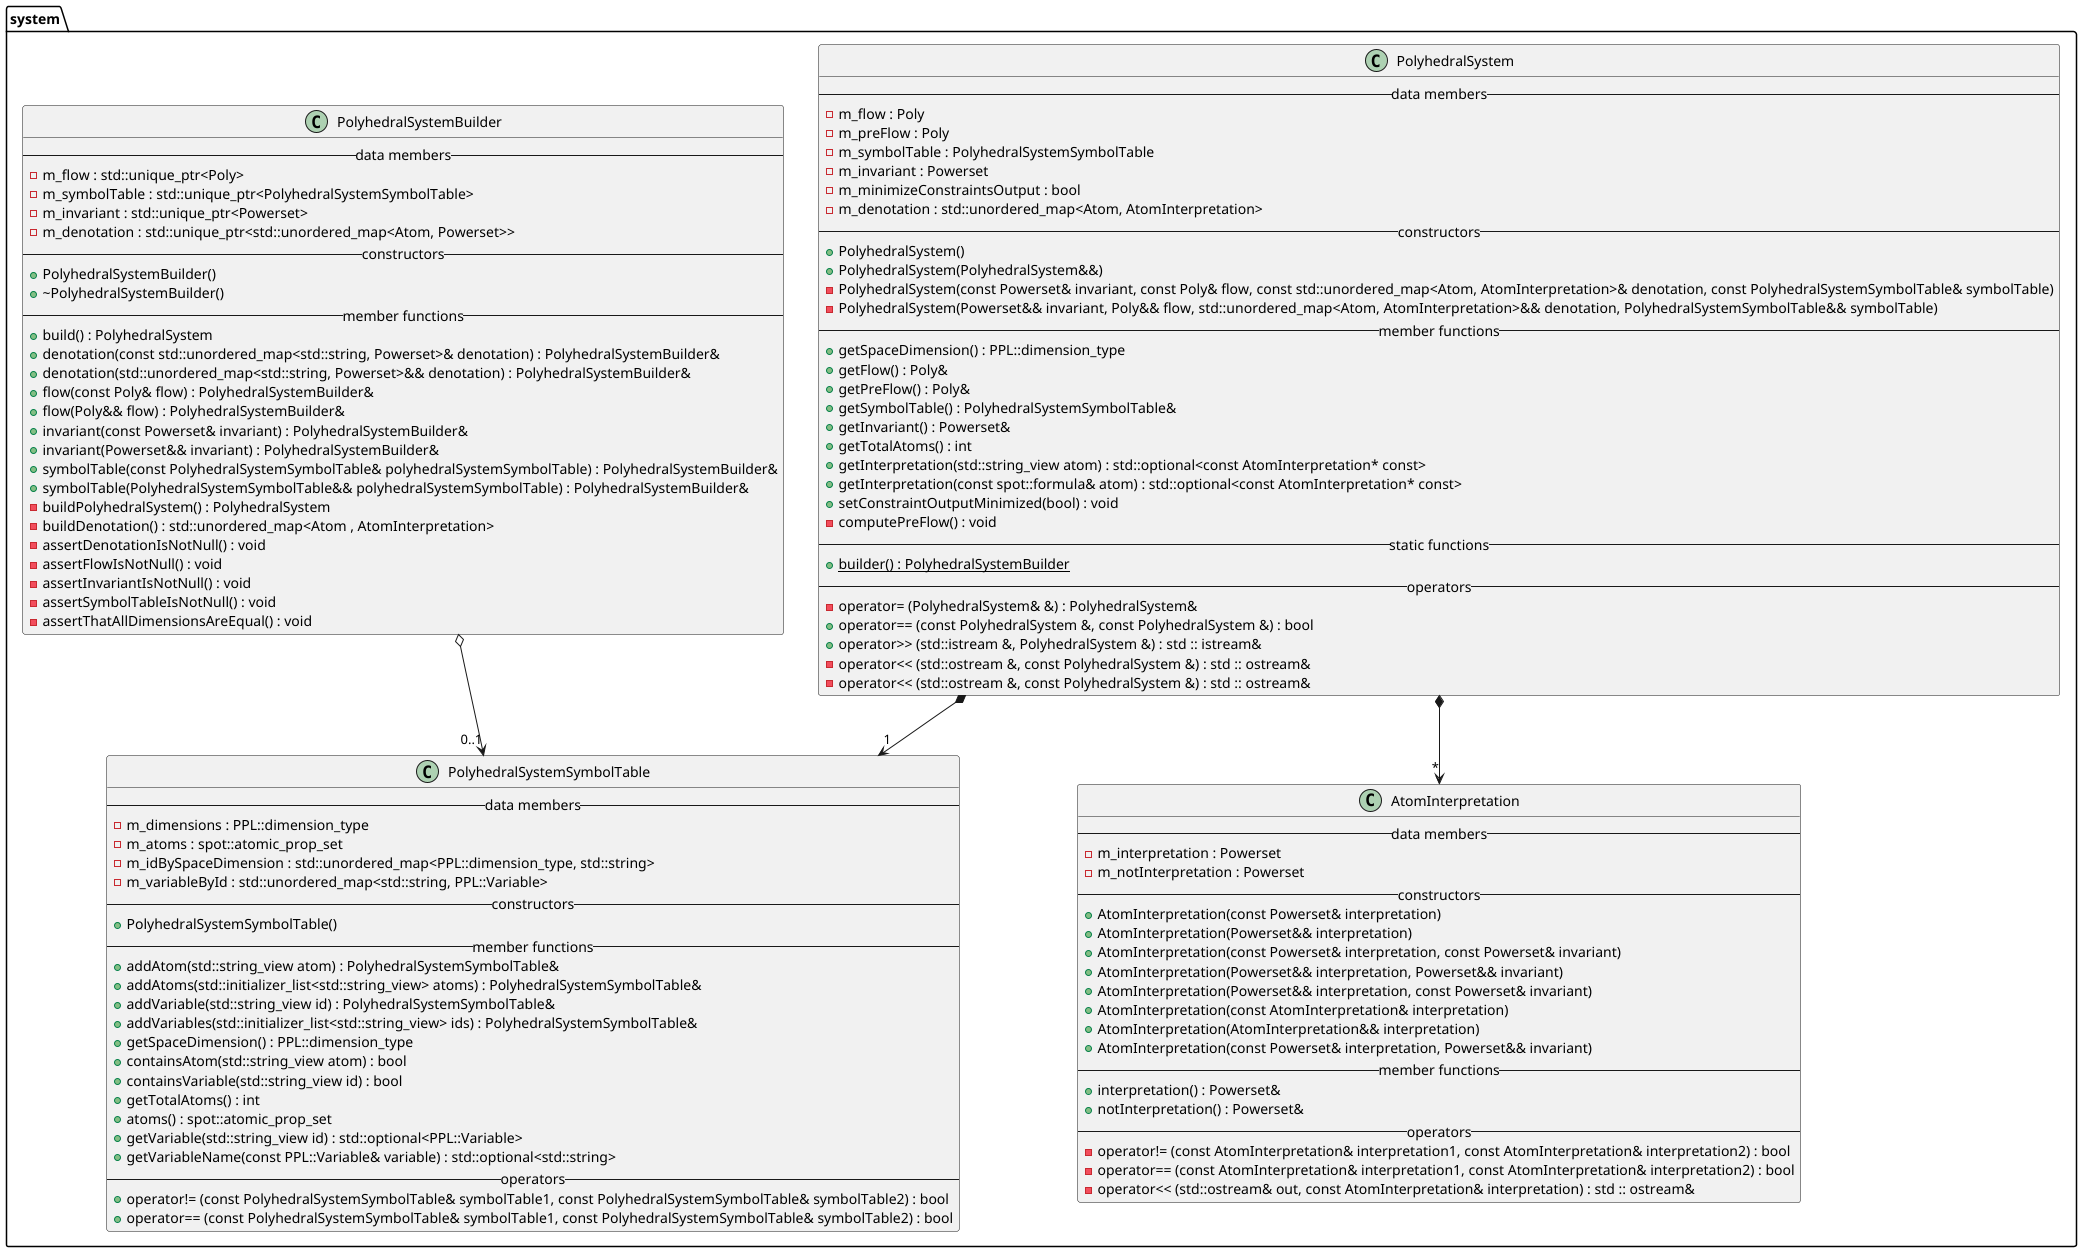

The diagram above was rendered by PlantUML. Its source (embedded in the PNG):
@startuml
package system {
    class AtomInterpretation {
        --data members--
        -m_interpretation : Powerset
        -m_notInterpretation : Powerset
        --constructors--
        +AtomInterpretation(const Powerset& interpretation)
        +AtomInterpretation(Powerset&& interpretation)
        +AtomInterpretation(const Powerset& interpretation, const Powerset& invariant)
        +AtomInterpretation(Powerset&& interpretation, Powerset&& invariant)
        +AtomInterpretation(Powerset&& interpretation, const Powerset& invariant)
        +AtomInterpretation(const AtomInterpretation& interpretation)
        +AtomInterpretation(AtomInterpretation&& interpretation)
        +AtomInterpretation(const Powerset& interpretation, Powerset&& invariant)
        --member functions--
        +interpretation() : Powerset&
        +notInterpretation() : Powerset&
        --operators--
        -operator!= (const AtomInterpretation& interpretation1, const AtomInterpretation& interpretation2) : bool
        -operator== (const AtomInterpretation& interpretation1, const AtomInterpretation& interpretation2) : bool
        -operator<< (std::ostream& out, const AtomInterpretation& interpretation) : std :: ostream&
    }

    class PolyhedralSystem {
        --data members--
        -m_flow : Poly
        -m_preFlow : Poly
        -m_symbolTable : PolyhedralSystemSymbolTable
        -m_invariant : Powerset
        -m_minimizeConstraintsOutput : bool
        -m_denotation : std::unordered_map<Atom, AtomInterpretation>
        --constructors--
        +PolyhedralSystem()
        +PolyhedralSystem(PolyhedralSystem&&)
        -PolyhedralSystem(const Powerset& invariant, const Poly& flow, const std::unordered_map<Atom, AtomInterpretation>& denotation, const PolyhedralSystemSymbolTable& symbolTable)
        -PolyhedralSystem(Powerset&& invariant, Poly&& flow, std::unordered_map<Atom, AtomInterpretation>&& denotation, PolyhedralSystemSymbolTable&& symbolTable)
        --member functions--
        +getSpaceDimension() : PPL::dimension_type
        +getFlow() : Poly&
        +getPreFlow() : Poly&
        +getSymbolTable() : PolyhedralSystemSymbolTable&
        +getInvariant() : Powerset&
        +getTotalAtoms() : int
        +getInterpretation(std::string_view atom) : std::optional<const AtomInterpretation* const>
        +getInterpretation(const spot::formula& atom) : std::optional<const AtomInterpretation* const>
        +setConstraintOutputMinimized(bool) : void
        -computePreFlow() : void
        --static functions--
        +{static} builder() : PolyhedralSystemBuilder
        --operators--
        -operator= (PolyhedralSystem& &) : PolyhedralSystem&
        +operator== (const PolyhedralSystem &, const PolyhedralSystem &) : bool
        +operator>> (std::istream &, PolyhedralSystem &) : std :: istream&
        -operator<< (std::ostream &, const PolyhedralSystem &) : std :: ostream&
        -operator<< (std::ostream &, const PolyhedralSystem &) : std :: ostream&
    }

    class PolyhedralSystemBuilder {
        --data members--
        -m_flow : std::unique_ptr<Poly>
        -m_symbolTable : std::unique_ptr<PolyhedralSystemSymbolTable>
        -m_invariant : std::unique_ptr<Powerset>
        -m_denotation : std::unique_ptr<std::unordered_map<Atom, Powerset>>
        --constructors--
        +PolyhedralSystemBuilder()
        +~PolyhedralSystemBuilder()
        --member functions--
        +build() : PolyhedralSystem
        +denotation(const std::unordered_map<std::string, Powerset>& denotation) : PolyhedralSystemBuilder&
        +denotation(std::unordered_map<std::string, Powerset>&& denotation) : PolyhedralSystemBuilder&
        +flow(const Poly& flow) : PolyhedralSystemBuilder&
        +flow(Poly&& flow) : PolyhedralSystemBuilder&
        +invariant(const Powerset& invariant) : PolyhedralSystemBuilder&
        +invariant(Powerset&& invariant) : PolyhedralSystemBuilder&
        +symbolTable(const PolyhedralSystemSymbolTable& polyhedralSystemSymbolTable) : PolyhedralSystemBuilder&
        +symbolTable(PolyhedralSystemSymbolTable&& polyhedralSystemSymbolTable) : PolyhedralSystemBuilder&
        -buildPolyhedralSystem() : PolyhedralSystem
        -buildDenotation() : std::unordered_map<Atom , AtomInterpretation>
        -assertDenotationIsNotNull() : void
        -assertFlowIsNotNull() : void
        -assertInvariantIsNotNull() : void
        -assertSymbolTableIsNotNull() : void
        -assertThatAllDimensionsAreEqual() : void
    }

    class PolyhedralSystemSymbolTable {
        --data members--
        -m_dimensions : PPL::dimension_type
        -m_atoms : spot::atomic_prop_set
        -m_idBySpaceDimension : std::unordered_map<PPL::dimension_type, std::string>
        -m_variableById : std::unordered_map<std::string, PPL::Variable>
        --constructors--
        +PolyhedralSystemSymbolTable()
        --member functions--
        +addAtom(std::string_view atom) : PolyhedralSystemSymbolTable&
        +addAtoms(std::initializer_list<std::string_view> atoms) : PolyhedralSystemSymbolTable&
        +addVariable(std::string_view id) : PolyhedralSystemSymbolTable&
        +addVariables(std::initializer_list<std::string_view> ids) : PolyhedralSystemSymbolTable&
        +getSpaceDimension() : PPL::dimension_type
        +containsAtom(std::string_view atom) : bool
        +containsVariable(std::string_view id) : bool
        +getTotalAtoms() : int
        +atoms() : spot::atomic_prop_set
        +getVariable(std::string_view id) : std::optional<PPL::Variable>
        +getVariableName(const PPL::Variable& variable) : std::optional<std::string>
        --operators--
        +operator!= (const PolyhedralSystemSymbolTable& symbolTable1, const PolyhedralSystemSymbolTable& symbolTable2) : bool
        +operator== (const PolyhedralSystemSymbolTable& symbolTable1, const PolyhedralSystemSymbolTable& symbolTable2) : bool
    }

    PolyhedralSystem *-->"*" AtomInterpretation
    PolyhedralSystem *-->"1" PolyhedralSystemSymbolTable
    PolyhedralSystemBuilder o-->"0..1" PolyhedralSystemSymbolTable
}
@enduml